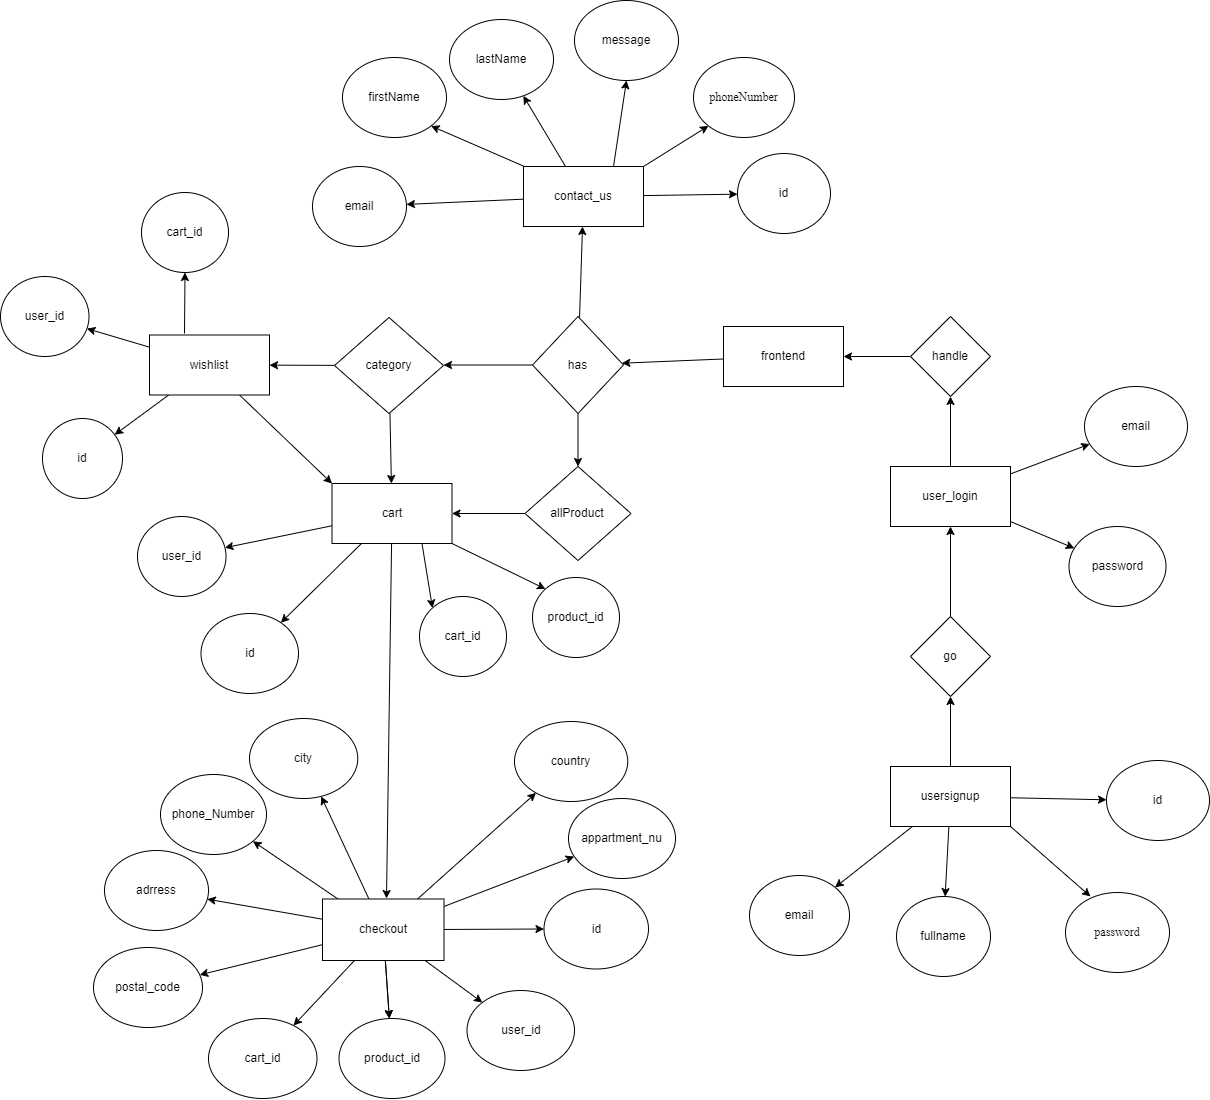

The diagram above was exported from draw.io. Its source (the exported page's mxGraphModel, read from the mxfile embedded in the PNG):
<mxGraphModel dx="1989" dy="1499" grid="0" gridSize="10" guides="1" tooltips="1" connect="1" arrows="1" fold="1" page="0" pageScale="1" pageWidth="850" pageHeight="1100" math="0" shadow="0">
  <root>
    <mxCell id="0" />
    <mxCell id="1" parent="0" />
    <mxCell id="4" value="" style="edgeStyle=none;html=1;" parent="1" source="2" target="3" edge="1">
      <mxGeometry relative="1" as="geometry" />
    </mxCell>
    <mxCell id="6" value="" style="edgeStyle=none;html=1;" parent="1" source="2" target="5" edge="1">
      <mxGeometry relative="1" as="geometry" />
    </mxCell>
    <mxCell id="8" value="" style="edgeStyle=none;html=1;" parent="1" source="2" target="7" edge="1">
      <mxGeometry relative="1" as="geometry" />
    </mxCell>
    <mxCell id="11" style="edgeStyle=none;html=1;exitX=1;exitY=1;exitDx=0;exitDy=0;" parent="1" source="2" edge="1">
      <mxGeometry relative="1" as="geometry">
        <mxPoint x="560" y="350" as="targetPoint" />
      </mxGeometry>
    </mxCell>
    <mxCell id="14" value="" style="edgeStyle=none;html=1;" parent="1" source="2" target="13" edge="1">
      <mxGeometry relative="1" as="geometry" />
    </mxCell>
    <mxCell id="2" value="usersignup" style="whiteSpace=wrap;html=1;" parent="1" vertex="1">
      <mxGeometry x="360" y="220" width="120" height="60" as="geometry" />
    </mxCell>
    <mxCell id="3" value="id" style="ellipse;whiteSpace=wrap;html=1;" parent="1" vertex="1">
      <mxGeometry x="576" y="214" width="103" height="80" as="geometry" />
    </mxCell>
    <mxCell id="5" value="fullname" style="ellipse;whiteSpace=wrap;html=1;" parent="1" vertex="1">
      <mxGeometry x="366" y="350" width="94" height="80" as="geometry" />
    </mxCell>
    <mxCell id="7" value="email" style="ellipse;whiteSpace=wrap;html=1;" parent="1" vertex="1">
      <mxGeometry x="219" y="329" width="100" height="80" as="geometry" />
    </mxCell>
    <mxCell id="12" value="password" style="ellipse;whiteSpace=wrap;html=1;fontFamily=Times New Roman;" parent="1" vertex="1">
      <mxGeometry x="535" y="346" width="104" height="80" as="geometry" />
    </mxCell>
    <mxCell id="16" value="" style="edgeStyle=none;html=1;" parent="1" source="13" target="15" edge="1">
      <mxGeometry relative="1" as="geometry" />
    </mxCell>
    <mxCell id="13" value="go" style="rhombus;whiteSpace=wrap;html=1;" parent="1" vertex="1">
      <mxGeometry x="380" y="70" width="80" height="80" as="geometry" />
    </mxCell>
    <mxCell id="18" value="" style="edgeStyle=none;html=1;" parent="1" source="15" target="17" edge="1">
      <mxGeometry relative="1" as="geometry" />
    </mxCell>
    <mxCell id="20" value="" style="edgeStyle=none;html=1;" parent="1" source="15" target="19" edge="1">
      <mxGeometry relative="1" as="geometry" />
    </mxCell>
    <mxCell id="22" value="" style="edgeStyle=none;html=1;" parent="1" source="15" target="21" edge="1">
      <mxGeometry relative="1" as="geometry" />
    </mxCell>
    <mxCell id="15" value="user_login" style="whiteSpace=wrap;html=1;" parent="1" vertex="1">
      <mxGeometry x="360" y="-80" width="120" height="60" as="geometry" />
    </mxCell>
    <mxCell id="17" value="email" style="ellipse;whiteSpace=wrap;html=1;" parent="1" vertex="1">
      <mxGeometry x="554" y="-160" width="103" height="80" as="geometry" />
    </mxCell>
    <mxCell id="19" value="password" style="ellipse;whiteSpace=wrap;html=1;" parent="1" vertex="1">
      <mxGeometry x="538.5" y="-20" width="97" height="80" as="geometry" />
    </mxCell>
    <mxCell id="24" value="" style="edgeStyle=none;html=1;" parent="1" source="21" target="23" edge="1">
      <mxGeometry relative="1" as="geometry" />
    </mxCell>
    <mxCell id="21" value="handle" style="rhombus;whiteSpace=wrap;html=1;" parent="1" vertex="1">
      <mxGeometry x="380" y="-230" width="80" height="80" as="geometry" />
    </mxCell>
    <mxCell id="26" value="" style="edgeStyle=none;html=1;" parent="1" source="23" target="25" edge="1">
      <mxGeometry relative="1" as="geometry" />
    </mxCell>
    <mxCell id="23" value="frontend" style="whiteSpace=wrap;html=1;" parent="1" vertex="1">
      <mxGeometry x="193" y="-220" width="120" height="60" as="geometry" />
    </mxCell>
    <mxCell id="28" value="" style="edgeStyle=none;html=1;entryX=0.5;entryY=0;entryDx=0;entryDy=0;" parent="1" source="25" target="41" edge="1">
      <mxGeometry relative="1" as="geometry">
        <mxPoint x="53" y="-90" as="targetPoint" />
      </mxGeometry>
    </mxCell>
    <mxCell id="30" value="" style="edgeStyle=none;html=1;" parent="1" source="25" edge="1">
      <mxGeometry relative="1" as="geometry">
        <mxPoint x="-86.99999999999977" y="-181.5" as="targetPoint" />
      </mxGeometry>
    </mxCell>
    <mxCell id="32" value="" style="edgeStyle=none;html=1;" parent="1" source="25" target="31" edge="1">
      <mxGeometry relative="1" as="geometry" />
    </mxCell>
    <mxCell id="25" value="has" style="rhombus;whiteSpace=wrap;html=1;" parent="1" vertex="1">
      <mxGeometry x="2" y="-230" width="91" height="97" as="geometry" />
    </mxCell>
    <mxCell id="34" value="" style="edgeStyle=none;html=1;" parent="1" source="31" target="33" edge="1">
      <mxGeometry relative="1" as="geometry" />
    </mxCell>
    <mxCell id="36" value="" style="edgeStyle=none;html=1;" parent="1" source="31" target="35" edge="1">
      <mxGeometry relative="1" as="geometry" />
    </mxCell>
    <mxCell id="38" value="" style="edgeStyle=none;html=1;" parent="1" source="31" target="37" edge="1">
      <mxGeometry relative="1" as="geometry" />
    </mxCell>
    <mxCell id="39" style="edgeStyle=none;html=1;exitX=1;exitY=0;exitDx=0;exitDy=0;entryX=0;entryY=1;entryDx=0;entryDy=0;" parent="1" source="31" edge="1" target="40">
      <mxGeometry relative="1" as="geometry">
        <mxPoint x="162" y="-443" as="targetPoint" />
      </mxGeometry>
    </mxCell>
    <mxCell id="31" value="contact_us" style="whiteSpace=wrap;html=1;" parent="1" vertex="1">
      <mxGeometry x="-7" y="-380" width="120" height="60" as="geometry" />
    </mxCell>
    <mxCell id="33" value="id" style="ellipse;whiteSpace=wrap;html=1;" parent="1" vertex="1">
      <mxGeometry x="207" y="-393" width="93" height="80" as="geometry" />
    </mxCell>
    <mxCell id="35" value="lastName" style="ellipse;whiteSpace=wrap;html=1;" parent="1" vertex="1">
      <mxGeometry x="-81" y="-527" width="104" height="80" as="geometry" />
    </mxCell>
    <mxCell id="37" value="email" style="ellipse;whiteSpace=wrap;html=1;" parent="1" vertex="1">
      <mxGeometry x="-218" y="-380" width="94" height="80" as="geometry" />
    </mxCell>
    <mxCell id="40" value="phoneNumber" style="ellipse;whiteSpace=wrap;html=1;fontFamily=Times New Roman;" parent="1" vertex="1">
      <mxGeometry x="163" y="-489" width="101" height="80" as="geometry" />
    </mxCell>
    <mxCell id="44" value="" style="edgeStyle=none;html=1;" parent="1" source="41" target="43" edge="1">
      <mxGeometry relative="1" as="geometry" />
    </mxCell>
    <mxCell id="41" value="allProduct" style="rhombus;whiteSpace=wrap;html=1;" parent="1" vertex="1">
      <mxGeometry x="-5.5" y="-80" width="106" height="94" as="geometry" />
    </mxCell>
    <mxCell id="45" value="" style="edgeStyle=none;html=1;" parent="1" source="42" target="43" edge="1">
      <mxGeometry relative="1" as="geometry" />
    </mxCell>
    <mxCell id="79" value="" style="edgeStyle=none;html=1;" edge="1" parent="1" source="42" target="76">
      <mxGeometry relative="1" as="geometry" />
    </mxCell>
    <mxCell id="42" value="category" style="rhombus;whiteSpace=wrap;html=1;" parent="1" vertex="1">
      <mxGeometry x="-196" y="-229" width="109" height="96" as="geometry" />
    </mxCell>
    <mxCell id="47" value="" style="edgeStyle=none;html=1;" parent="1" source="43" target="46" edge="1">
      <mxGeometry relative="1" as="geometry" />
    </mxCell>
    <mxCell id="49" value="" style="edgeStyle=none;html=1;" parent="1" source="43" target="48" edge="1">
      <mxGeometry relative="1" as="geometry" />
    </mxCell>
    <mxCell id="51" style="edgeStyle=none;html=1;exitX=0.75;exitY=1;exitDx=0;exitDy=0;entryX=0;entryY=0;entryDx=0;entryDy=0;" parent="1" source="43" edge="1" target="52">
      <mxGeometry relative="1" as="geometry">
        <mxPoint x="-246.1428571428571" y="-123.28571428571422" as="targetPoint" />
      </mxGeometry>
    </mxCell>
    <mxCell id="54" value="" style="edgeStyle=none;html=1;" parent="1" source="43" edge="1">
      <mxGeometry relative="1" as="geometry">
        <mxPoint x="-144" y="352" as="targetPoint" />
      </mxGeometry>
    </mxCell>
    <mxCell id="84" style="edgeStyle=none;html=1;exitX=1;exitY=1;exitDx=0;exitDy=0;entryX=0;entryY=0;entryDx=0;entryDy=0;" edge="1" parent="1" source="43" target="85">
      <mxGeometry relative="1" as="geometry">
        <mxPoint x="3.8571428571428896" y="36.71428571428578" as="targetPoint" />
      </mxGeometry>
    </mxCell>
    <mxCell id="43" value="cart" style="whiteSpace=wrap;html=1;" parent="1" vertex="1">
      <mxGeometry x="-198.5" y="-63" width="120" height="60" as="geometry" />
    </mxCell>
    <mxCell id="46" value="id" style="ellipse;whiteSpace=wrap;html=1;" parent="1" vertex="1">
      <mxGeometry x="-329.5" y="67" width="97.5" height="80" as="geometry" />
    </mxCell>
    <mxCell id="48" value="user_id" style="ellipse;whiteSpace=wrap;html=1;" parent="1" vertex="1">
      <mxGeometry x="-393" y="-30" width="88.5" height="80" as="geometry" />
    </mxCell>
    <mxCell id="52" value="cart_id" style="ellipse;whiteSpace=wrap;html=1;" parent="1" vertex="1">
      <mxGeometry x="-111" y="50" width="87" height="80" as="geometry" />
    </mxCell>
    <mxCell id="58" value="" style="edgeStyle=none;html=1;" parent="1" source="55" target="57" edge="1">
      <mxGeometry relative="1" as="geometry" />
    </mxCell>
    <mxCell id="60" value="" style="edgeStyle=none;html=1;" parent="1" source="55" target="59" edge="1">
      <mxGeometry relative="1" as="geometry" />
    </mxCell>
    <mxCell id="62" value="" style="edgeStyle=none;html=1;" parent="1" source="55" target="61" edge="1">
      <mxGeometry relative="1" as="geometry" />
    </mxCell>
    <mxCell id="65" style="edgeStyle=none;html=1;" parent="1" source="55" target="64" edge="1">
      <mxGeometry relative="1" as="geometry" />
    </mxCell>
    <mxCell id="87" value="" style="edgeStyle=none;html=1;" edge="1" parent="1" source="55" target="64">
      <mxGeometry relative="1" as="geometry" />
    </mxCell>
    <mxCell id="89" value="" style="edgeStyle=none;html=1;" edge="1" parent="1" source="55" target="88">
      <mxGeometry relative="1" as="geometry" />
    </mxCell>
    <mxCell id="91" value="" style="edgeStyle=none;html=1;" edge="1" parent="1" source="55" target="90">
      <mxGeometry relative="1" as="geometry" />
    </mxCell>
    <mxCell id="93" value="" style="edgeStyle=none;html=1;" edge="1" parent="1" source="55" target="92">
      <mxGeometry relative="1" as="geometry" />
    </mxCell>
    <mxCell id="95" value="" style="edgeStyle=none;html=1;" edge="1" parent="1" source="55" target="94">
      <mxGeometry relative="1" as="geometry" />
    </mxCell>
    <mxCell id="97" value="" style="edgeStyle=none;html=1;" edge="1" parent="1" source="55" target="96">
      <mxGeometry relative="1" as="geometry" />
    </mxCell>
    <mxCell id="99" value="" style="edgeStyle=none;html=1;" edge="1" parent="1" source="55" target="98">
      <mxGeometry relative="1" as="geometry" />
    </mxCell>
    <mxCell id="55" value="checkout" style="whiteSpace=wrap;html=1;" parent="1" vertex="1">
      <mxGeometry x="-208" y="352.5" width="121.5" height="61.5" as="geometry" />
    </mxCell>
    <mxCell id="57" value="cart_id" style="ellipse;whiteSpace=wrap;html=1;" parent="1" vertex="1">
      <mxGeometry x="-322" y="472" width="108.5" height="80" as="geometry" />
    </mxCell>
    <mxCell id="59" value="id" style="ellipse;whiteSpace=wrap;html=1;" parent="1" vertex="1">
      <mxGeometry x="13.5" y="342.5" width="104.5" height="80" as="geometry" />
    </mxCell>
    <mxCell id="61" value="user_id" style="ellipse;whiteSpace=wrap;html=1;" parent="1" vertex="1">
      <mxGeometry x="-63.5" y="444" width="107.5" height="80" as="geometry" />
    </mxCell>
    <mxCell id="64" value="product_id" style="ellipse;whiteSpace=wrap;html=1;" parent="1" vertex="1">
      <mxGeometry x="-191.5" y="472" width="106" height="80" as="geometry" />
    </mxCell>
    <mxCell id="66" value="firstName" style="ellipse;whiteSpace=wrap;html=1;" vertex="1" parent="1">
      <mxGeometry x="-188" y="-489" width="104" height="80" as="geometry" />
    </mxCell>
    <mxCell id="67" value="message" style="ellipse;whiteSpace=wrap;html=1;" vertex="1" parent="1">
      <mxGeometry x="44" y="-546" width="104" height="80" as="geometry" />
    </mxCell>
    <mxCell id="68" value="" style="edgeStyle=none;html=1;exitX=0.75;exitY=0;exitDx=0;exitDy=0;entryX=0.5;entryY=1;entryDx=0;entryDy=0;" edge="1" parent="1" source="31" target="67">
      <mxGeometry relative="1" as="geometry">
        <mxPoint x="126.2695937940277" y="-393" as="sourcePoint" />
        <mxPoint x="84" y="-464" as="targetPoint" />
      </mxGeometry>
    </mxCell>
    <mxCell id="70" value="" style="edgeStyle=none;html=1;exitX=0.008;exitY=0;exitDx=0;exitDy=0;exitPerimeter=0;entryX=1;entryY=1;entryDx=0;entryDy=0;" edge="1" parent="1" source="31" target="66">
      <mxGeometry relative="1" as="geometry">
        <mxPoint x="-16" y="-386" as="sourcePoint" />
        <mxPoint x="-90.99897477198174" y="-425.00162461996985" as="targetPoint" />
        <Array as="points" />
      </mxGeometry>
    </mxCell>
    <mxCell id="74" value="" style="edgeStyle=none;html=1;" edge="1" parent="1" source="76" target="77">
      <mxGeometry relative="1" as="geometry" />
    </mxCell>
    <mxCell id="75" style="edgeStyle=none;html=1;entryX=0.5;entryY=1;entryDx=0;entryDy=0;" edge="1" parent="1" target="78">
      <mxGeometry relative="1" as="geometry">
        <mxPoint x="-466.1428571428571" y="-333.24571428571426" as="targetPoint" />
        <mxPoint x="-346" y="-213" as="sourcePoint" />
      </mxGeometry>
    </mxCell>
    <mxCell id="82" value="" style="edgeStyle=none;html=1;" edge="1" parent="1" source="76" target="81">
      <mxGeometry relative="1" as="geometry" />
    </mxCell>
    <mxCell id="83" style="edgeStyle=none;html=1;exitX=0.75;exitY=1;exitDx=0;exitDy=0;entryX=0;entryY=0;entryDx=0;entryDy=0;" edge="1" parent="1" source="76" target="43">
      <mxGeometry relative="1" as="geometry" />
    </mxCell>
    <mxCell id="76" value="wishlist" style="whiteSpace=wrap;html=1;" vertex="1" parent="1">
      <mxGeometry x="-381" y="-211.50000000000003" width="120" height="60" as="geometry" />
    </mxCell>
    <mxCell id="77" value="user_id" style="ellipse;whiteSpace=wrap;html=1;" vertex="1" parent="1">
      <mxGeometry x="-530" y="-270.00000000000006" width="88.5" height="80" as="geometry" />
    </mxCell>
    <mxCell id="78" value="cart_id" style="ellipse;whiteSpace=wrap;html=1;" vertex="1" parent="1">
      <mxGeometry x="-389" y="-354.00000000000006" width="87" height="80" as="geometry" />
    </mxCell>
    <mxCell id="81" value="id" style="ellipse;whiteSpace=wrap;html=1;" vertex="1" parent="1">
      <mxGeometry x="-488" y="-128.00000000000003" width="80" height="80" as="geometry" />
    </mxCell>
    <mxCell id="85" value="product_id" style="ellipse;whiteSpace=wrap;html=1;" vertex="1" parent="1">
      <mxGeometry x="2" y="31" width="87" height="80" as="geometry" />
    </mxCell>
    <mxCell id="88" value="postal_code" style="ellipse;whiteSpace=wrap;html=1;" vertex="1" parent="1">
      <mxGeometry x="-437" y="401" width="109" height="80" as="geometry" />
    </mxCell>
    <mxCell id="90" value="adrress" style="ellipse;whiteSpace=wrap;html=1;" vertex="1" parent="1">
      <mxGeometry x="-426" y="304" width="104" height="80" as="geometry" />
    </mxCell>
    <mxCell id="92" value="appartment_nu" style="ellipse;whiteSpace=wrap;html=1;" vertex="1" parent="1">
      <mxGeometry x="38" y="252" width="107" height="80" as="geometry" />
    </mxCell>
    <mxCell id="94" value="phone_Number" style="ellipse;whiteSpace=wrap;html=1;" vertex="1" parent="1">
      <mxGeometry x="-370" y="228" width="106" height="80" as="geometry" />
    </mxCell>
    <mxCell id="96" value="country" style="ellipse;whiteSpace=wrap;html=1;" vertex="1" parent="1">
      <mxGeometry x="-16" y="175" width="113.25" height="80" as="geometry" />
    </mxCell>
    <mxCell id="98" value="city" style="ellipse;whiteSpace=wrap;html=1;" vertex="1" parent="1">
      <mxGeometry x="-281" y="172" width="108.25" height="80" as="geometry" />
    </mxCell>
  </root>
</mxGraphModel>